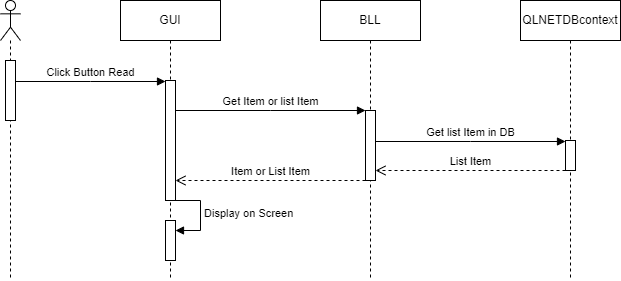

The diagram above was exported from draw.io. Its source (the exported page's mxGraphModel, read from the mxfile embedded in the PNG):
<mxGraphModel dx="868" dy="523" grid="1" gridSize="10" guides="1" tooltips="1" connect="1" arrows="1" fold="1" page="1" pageScale="1" pageWidth="850" pageHeight="1100" math="0" shadow="0">
  <root>
    <mxCell id="0" />
    <mxCell id="1" parent="0" />
    <mxCell id="2TVc1vIXgG_-LjiVsycl-1" value="" style="shape=umlLifeline;perimeter=lifelinePerimeter;whiteSpace=wrap;html=1;container=1;dropTarget=0;collapsible=0;recursiveResize=0;outlineConnect=0;portConstraint=eastwest;newEdgeStyle={&quot;edgeStyle&quot;:&quot;elbowEdgeStyle&quot;,&quot;elbow&quot;:&quot;vertical&quot;,&quot;curved&quot;:0,&quot;rounded&quot;:0};participant=umlActor;" vertex="1" parent="1">
      <mxGeometry x="150" y="80" width="20" height="280" as="geometry" />
    </mxCell>
    <mxCell id="2TVc1vIXgG_-LjiVsycl-2" value="" style="html=1;points=[];perimeter=orthogonalPerimeter;outlineConnect=0;targetShapes=umlLifeline;portConstraint=eastwest;newEdgeStyle={&quot;edgeStyle&quot;:&quot;elbowEdgeStyle&quot;,&quot;elbow&quot;:&quot;vertical&quot;,&quot;curved&quot;:0,&quot;rounded&quot;:0};" vertex="1" parent="2TVc1vIXgG_-LjiVsycl-1">
      <mxGeometry x="5" y="60" width="10" height="60" as="geometry" />
    </mxCell>
    <mxCell id="2TVc1vIXgG_-LjiVsycl-3" value="GUI" style="shape=umlLifeline;perimeter=lifelinePerimeter;whiteSpace=wrap;html=1;container=1;dropTarget=0;collapsible=0;recursiveResize=0;outlineConnect=0;portConstraint=eastwest;newEdgeStyle={&quot;edgeStyle&quot;:&quot;elbowEdgeStyle&quot;,&quot;elbow&quot;:&quot;vertical&quot;,&quot;curved&quot;:0,&quot;rounded&quot;:0};" vertex="1" parent="1">
      <mxGeometry x="270" y="80" width="100" height="280" as="geometry" />
    </mxCell>
    <mxCell id="2TVc1vIXgG_-LjiVsycl-4" value="" style="html=1;points=[];perimeter=orthogonalPerimeter;outlineConnect=0;targetShapes=umlLifeline;portConstraint=eastwest;newEdgeStyle={&quot;edgeStyle&quot;:&quot;elbowEdgeStyle&quot;,&quot;elbow&quot;:&quot;vertical&quot;,&quot;curved&quot;:0,&quot;rounded&quot;:0};" vertex="1" parent="2TVc1vIXgG_-LjiVsycl-3">
      <mxGeometry x="45" y="80" width="10" height="120" as="geometry" />
    </mxCell>
    <mxCell id="2TVc1vIXgG_-LjiVsycl-31" value="" style="html=1;points=[];perimeter=orthogonalPerimeter;outlineConnect=0;targetShapes=umlLifeline;portConstraint=eastwest;newEdgeStyle={&quot;edgeStyle&quot;:&quot;elbowEdgeStyle&quot;,&quot;elbow&quot;:&quot;vertical&quot;,&quot;curved&quot;:0,&quot;rounded&quot;:0};" vertex="1" parent="2TVc1vIXgG_-LjiVsycl-3">
      <mxGeometry x="45" y="220" width="10" height="40" as="geometry" />
    </mxCell>
    <mxCell id="2TVc1vIXgG_-LjiVsycl-32" value="Display on Screen" style="html=1;align=left;spacingLeft=2;endArrow=block;rounded=0;edgeStyle=orthogonalEdgeStyle;curved=0;rounded=0;" edge="1" target="2TVc1vIXgG_-LjiVsycl-31" parent="2TVc1vIXgG_-LjiVsycl-3">
      <mxGeometry relative="1" as="geometry">
        <mxPoint x="50" y="200" as="sourcePoint" />
        <Array as="points">
          <mxPoint x="80" y="230" />
        </Array>
      </mxGeometry>
    </mxCell>
    <mxCell id="2TVc1vIXgG_-LjiVsycl-8" value="BLL" style="shape=umlLifeline;perimeter=lifelinePerimeter;whiteSpace=wrap;html=1;container=1;dropTarget=0;collapsible=0;recursiveResize=0;outlineConnect=0;portConstraint=eastwest;newEdgeStyle={&quot;edgeStyle&quot;:&quot;elbowEdgeStyle&quot;,&quot;elbow&quot;:&quot;vertical&quot;,&quot;curved&quot;:0,&quot;rounded&quot;:0};" vertex="1" parent="1">
      <mxGeometry x="470" y="80" width="100" height="280" as="geometry" />
    </mxCell>
    <mxCell id="2TVc1vIXgG_-LjiVsycl-25" value="" style="html=1;points=[];perimeter=orthogonalPerimeter;outlineConnect=0;targetShapes=umlLifeline;portConstraint=eastwest;newEdgeStyle={&quot;edgeStyle&quot;:&quot;elbowEdgeStyle&quot;,&quot;elbow&quot;:&quot;vertical&quot;,&quot;curved&quot;:0,&quot;rounded&quot;:0};" vertex="1" parent="2TVc1vIXgG_-LjiVsycl-8">
      <mxGeometry x="45" y="110" width="10" height="70" as="geometry" />
    </mxCell>
    <mxCell id="2TVc1vIXgG_-LjiVsycl-10" value="QLNETDBcontext" style="shape=umlLifeline;perimeter=lifelinePerimeter;whiteSpace=wrap;html=1;container=1;dropTarget=0;collapsible=0;recursiveResize=0;outlineConnect=0;portConstraint=eastwest;newEdgeStyle={&quot;edgeStyle&quot;:&quot;elbowEdgeStyle&quot;,&quot;elbow&quot;:&quot;vertical&quot;,&quot;curved&quot;:0,&quot;rounded&quot;:0};" vertex="1" parent="1">
      <mxGeometry x="670" y="80" width="100" height="280" as="geometry" />
    </mxCell>
    <mxCell id="2TVc1vIXgG_-LjiVsycl-27" value="" style="html=1;points=[];perimeter=orthogonalPerimeter;outlineConnect=0;targetShapes=umlLifeline;portConstraint=eastwest;newEdgeStyle={&quot;edgeStyle&quot;:&quot;elbowEdgeStyle&quot;,&quot;elbow&quot;:&quot;vertical&quot;,&quot;curved&quot;:0,&quot;rounded&quot;:0};" vertex="1" parent="2TVc1vIXgG_-LjiVsycl-10">
      <mxGeometry x="45" y="140" width="10" height="30" as="geometry" />
    </mxCell>
    <mxCell id="2TVc1vIXgG_-LjiVsycl-12" value="Click Button Read" style="html=1;verticalAlign=bottom;endArrow=block;edgeStyle=elbowEdgeStyle;elbow=vertical;curved=0;rounded=0;" edge="1" parent="1">
      <mxGeometry width="80" relative="1" as="geometry">
        <mxPoint x="165" y="161" as="sourcePoint" />
        <mxPoint x="315" y="161" as="targetPoint" />
      </mxGeometry>
    </mxCell>
    <mxCell id="2TVc1vIXgG_-LjiVsycl-26" value="Get Item or list Item" style="html=1;verticalAlign=bottom;endArrow=block;edgeStyle=elbowEdgeStyle;elbow=vertical;curved=0;rounded=0;" edge="1" parent="1">
      <mxGeometry width="80" relative="1" as="geometry">
        <mxPoint x="325" y="190" as="sourcePoint" />
        <mxPoint x="515" y="190" as="targetPoint" />
      </mxGeometry>
    </mxCell>
    <mxCell id="2TVc1vIXgG_-LjiVsycl-28" value="Get list Item in DB" style="html=1;verticalAlign=bottom;endArrow=block;edgeStyle=elbowEdgeStyle;elbow=vertical;curved=0;rounded=0;" edge="1" parent="1">
      <mxGeometry width="80" relative="1" as="geometry">
        <mxPoint x="525" y="221" as="sourcePoint" />
        <mxPoint x="715" y="221" as="targetPoint" />
      </mxGeometry>
    </mxCell>
    <mxCell id="2TVc1vIXgG_-LjiVsycl-29" value="List Item" style="html=1;verticalAlign=bottom;endArrow=open;dashed=1;endSize=8;edgeStyle=elbowEdgeStyle;elbow=vertical;curved=0;rounded=0;" edge="1" parent="1">
      <mxGeometry relative="1" as="geometry">
        <mxPoint x="715" y="250" as="sourcePoint" />
        <mxPoint x="525" y="250" as="targetPoint" />
      </mxGeometry>
    </mxCell>
    <mxCell id="2TVc1vIXgG_-LjiVsycl-30" value="Item or List Item" style="html=1;verticalAlign=bottom;endArrow=open;dashed=1;endSize=8;edgeStyle=elbowEdgeStyle;elbow=vertical;curved=0;rounded=0;" edge="1" parent="1">
      <mxGeometry relative="1" as="geometry">
        <mxPoint x="515" y="260" as="sourcePoint" />
        <mxPoint x="325" y="260" as="targetPoint" />
      </mxGeometry>
    </mxCell>
  </root>
</mxGraphModel>